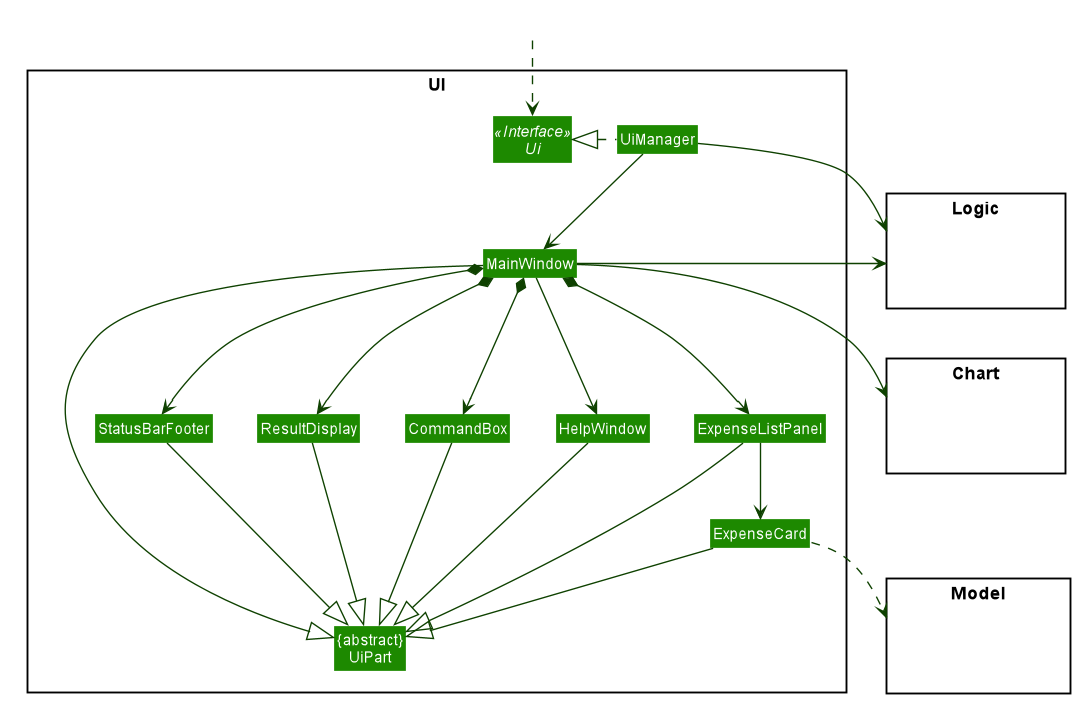

The diagram above was rendered by PlantUML. Its source (embedded in the PNG):
@startuml








skinparam BackgroundColor #FFFFFFF

skinparam Shadowing false

skinparam Class {
    FontColor #FFFFFF
    BorderThickness 1
    BorderColor #FFFFFF
    StereotypeFontColor #FFFFFF
    FontName Arial
}

skinparam Actor {
    BorderColor #000000
    Color #000000
    FontName Arial
}

skinparam Sequence {
    MessageAlign center
    BoxFontSize 15
    BoxPadding 0
    BoxFontColor #FFFFFF
    FontName Arial
}

skinparam Participant {
    FontColor #FFFFFFF
    Padding 20
}

skinparam MinClassWidth 50
skinparam ParticipantPadding 10
skinparam Shadowing false
skinparam DefaultTextAlignment center
skinparam packageStyle Rectangle

hide footbox
hide members
hide circle
skinparam arrowThickness 1.1
skinparam arrowColor #0E4100
skinparam classBackgroundColor #1D8900

package UI <<Rectangle>>{
Interface Ui <<Interface>>
Class "{abstract}\nUiPart" as UiPart
Class UiManager
Class MainWindow
Class HelpWindow
Class ResultDisplay
Class ExpenseListPanel
Class ExpenseCard
Class StatusBarFooter
Class CommandBox
}

package Model <<Rectangle>> {
Class HiddenModel #FFFFFF
}

package Logic <<Rectangle>> {
Class HiddenLogic #FFFFFF
}

package Chart <<Rectangle>> {
Class HiddenChart #FFFFFF
}

Class HiddenOutside #FFFFFF
HiddenOutside ..> Ui

UiManager .left.|> Ui
UiManager -down-> MainWindow
MainWindow --> HelpWindow
MainWindow *-down-> CommandBox
MainWindow *-down-> ResultDisplay
MainWindow *-down-> ExpenseListPanel
MainWindow *-down-> StatusBarFooter

ExpenseListPanel -down-> ExpenseCard

MainWindow -left-|> UiPart

ResultDisplay --|> UiPart
CommandBox --|> UiPart
ExpenseListPanel --|> UiPart
ExpenseCard --|> UiPart
StatusBarFooter --|> UiPart
HelpWindow -down-|> UiPart

ExpenseCard ..> Model
UiManager -right-> Logic
MainWindow -left-> Logic
MainWindow -down-> Chart

ExpenseListPanel -[hidden]left- HelpWindow
HelpWindow -[hidden]left- CommandBox
CommandBox -[hidden]left- ResultDisplay
ResultDisplay -[hidden]left- StatusBarFooter

MainWindow -[hidden]-|> UiPart
@enduml